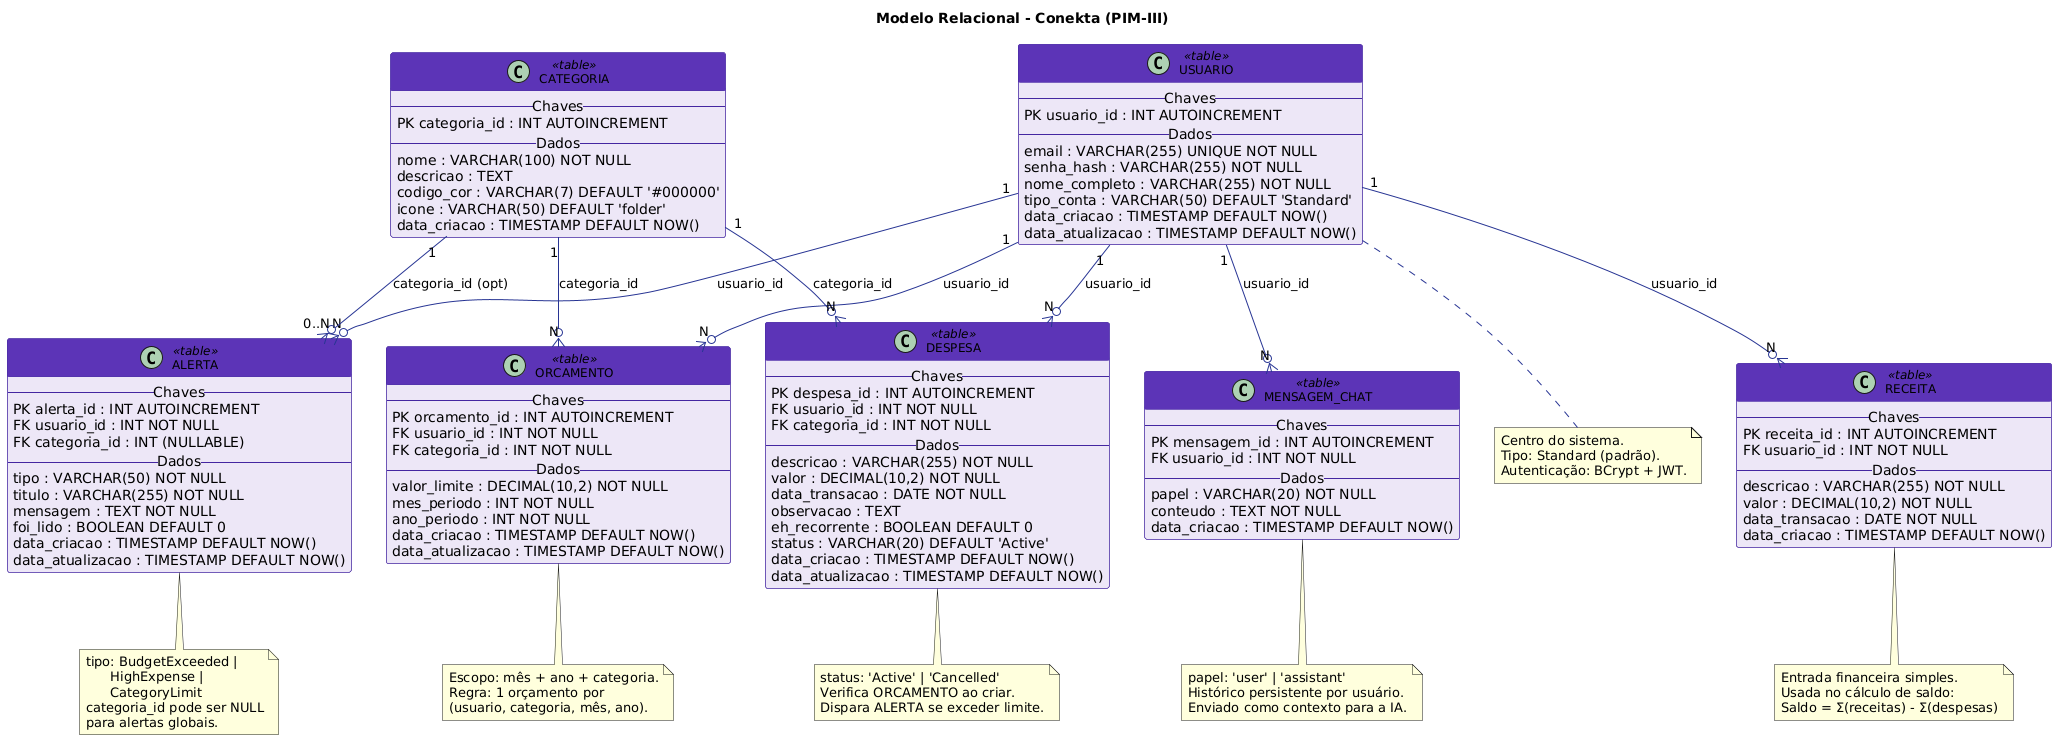

The diagram above was rendered by PlantUML. Its source (embedded in the PNG):
@startuml
title Modelo Relacional - Conekta (PIM-III)

skinparam class {
  BackgroundColor #EDE7F6
  BorderColor #4527A0
  ArrowColor #283593
  FontSize 12
  HeaderBackgroundColor #5C35B6
  HeaderFontColor #FFFFFF
}

' =========================================================
' TABELAS (Modelo Relacional)
' =========================================================

class USUARIO <<table>> {
  --Chaves--
  PK usuario_id : INT AUTOINCREMENT
  --Dados--
  email : VARCHAR(255) UNIQUE NOT NULL
  senha_hash : VARCHAR(255) NOT NULL
  nome_completo : VARCHAR(255) NOT NULL
  tipo_conta : VARCHAR(50) DEFAULT 'Standard'
  data_criacao : TIMESTAMP DEFAULT NOW()
  data_atualizacao : TIMESTAMP DEFAULT NOW()
}

class CATEGORIA <<table>> {
  --Chaves--
  PK categoria_id : INT AUTOINCREMENT
  --Dados--
  nome : VARCHAR(100) NOT NULL
  descricao : TEXT
  codigo_cor : VARCHAR(7) DEFAULT '#000000'
  icone : VARCHAR(50) DEFAULT 'folder'
  data_criacao : TIMESTAMP DEFAULT NOW()
}

class DESPESA <<table>> {
  --Chaves--
  PK despesa_id : INT AUTOINCREMENT
  FK usuario_id : INT NOT NULL
  FK categoria_id : INT NOT NULL
  --Dados--
  descricao : VARCHAR(255) NOT NULL
  valor : DECIMAL(10,2) NOT NULL
  data_transacao : DATE NOT NULL
  observacao : TEXT
  eh_recorrente : BOOLEAN DEFAULT 0
  status : VARCHAR(20) DEFAULT 'Active'
  data_criacao : TIMESTAMP DEFAULT NOW()
  data_atualizacao : TIMESTAMP DEFAULT NOW()
}

class RECEITA <<table>> {
  --Chaves--
  PK receita_id : INT AUTOINCREMENT
  FK usuario_id : INT NOT NULL
  --Dados--
  descricao : VARCHAR(255) NOT NULL
  valor : DECIMAL(10,2) NOT NULL
  data_transacao : DATE NOT NULL
  data_criacao : TIMESTAMP DEFAULT NOW()
}

class ORCAMENTO <<table>> {
  --Chaves--
  PK orcamento_id : INT AUTOINCREMENT
  FK usuario_id : INT NOT NULL
  FK categoria_id : INT NOT NULL
  --Dados--
  valor_limite : DECIMAL(10,2) NOT NULL
  mes_periodo : INT NOT NULL
  ano_periodo : INT NOT NULL
  data_criacao : TIMESTAMP DEFAULT NOW()
  data_atualizacao : TIMESTAMP DEFAULT NOW()
}

class ALERTA <<table>> {
  --Chaves--
  PK alerta_id : INT AUTOINCREMENT
  FK usuario_id : INT NOT NULL
  FK categoria_id : INT (NULLABLE)
  --Dados--
  tipo : VARCHAR(50) NOT NULL
  titulo : VARCHAR(255) NOT NULL
  mensagem : TEXT NOT NULL
  foi_lido : BOOLEAN DEFAULT 0
  data_criacao : TIMESTAMP DEFAULT NOW()
  data_atualizacao : TIMESTAMP DEFAULT NOW()
}

class MENSAGEM_CHAT <<table>> {
  --Chaves--
  PK mensagem_id : INT AUTOINCREMENT
  FK usuario_id : INT NOT NULL
  --Dados--
  papel : VARCHAR(20) NOT NULL
  conteudo : TEXT NOT NULL
  data_criacao : TIMESTAMP DEFAULT NOW()
}

' =========================================================
' RELACIONAMENTOS (com cardinalidade)
' =========================================================

USUARIO "1" --o{ "N" DESPESA : "usuario_id"
USUARIO "1" --o{ "N" RECEITA : "usuario_id"
USUARIO "1" --o{ "N" ORCAMENTO : "usuario_id"
USUARIO "1" --o{ "N" ALERTA : "usuario_id"
USUARIO "1" --o{ "N" MENSAGEM_CHAT : "usuario_id"

CATEGORIA "1" --o{ "N" DESPESA : "categoria_id"
CATEGORIA "1" --o{ "N" ORCAMENTO : "categoria_id"
CATEGORIA "1" --o{ "0..N" ALERTA : "categoria_id (opt)"

' =========================================================
' NOTAS TÉCNICAS
' =========================================================

note bottom of USUARIO
  Centro do sistema.
  Tipo: Standard (padrão).
  Autenticação: BCrypt + JWT.
end note

note bottom of DESPESA
  status: 'Active' | 'Cancelled'
  Verifica ORCAMENTO ao criar.
  Dispara ALERTA se exceder limite.
end note

note bottom of RECEITA
  Entrada financeira simples.
  Usada no cálculo de saldo:
  Saldo = Σ(receitas) - Σ(despesas)
end note

note bottom of ORCAMENTO
  Escopo: mês + ano + categoria.
  Regra: 1 orçamento por
  (usuario, categoria, mês, ano).
end note

note bottom of ALERTA
  tipo: BudgetExceeded |
        HighExpense |
        CategoryLimit
  categoria_id pode ser NULL
  para alertas globais.
end note

note bottom of MENSAGEM_CHAT
  papel: 'user' | 'assistant'
  Histórico persistente por usuário.
  Enviado como contexto para a IA.
end note
@enduml